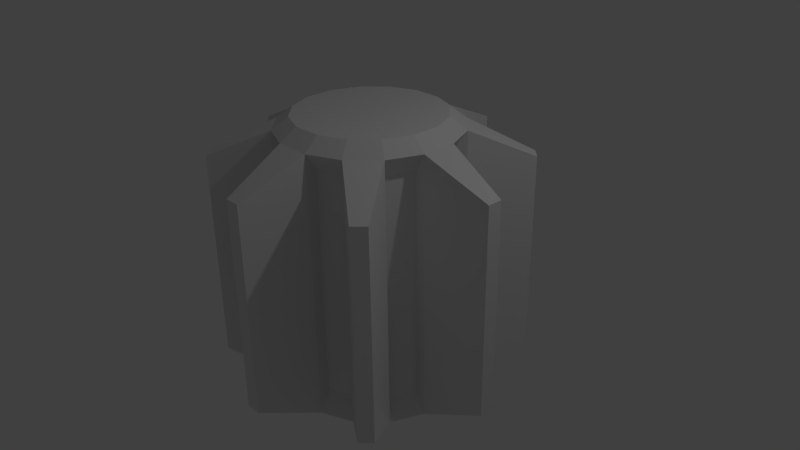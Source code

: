 # Source: model-na.blend  (saved by Blender 2.70.5; exported with 4.5.12 LTS)
import bpy
from mathutils import Matrix  # noqa: F401  (used for matrix-valued properties, if any)

bpy.ops.wm.read_factory_settings(use_empty=True)
scene = bpy.context.scene
scene.name = 'Scene'

# ---- collections
col_collection_1 = bpy.data.collections.new('Collection 1'); scene.collection.children.link(col_collection_1)

# ---- materials (node trees are filled in below, after node groups)
mat_material_001 = bpy.data.materials.new('Material.001')
mat_material_001.alpha_threshold = 0.0
mat_material_001.use_transparent_shadow = False
mat_material_001.roughness = 0.5
mat_material_001.line_color = (0.0, 0.0, 0.0, 1.0)

# ---- material node trees

# ---- world
world_world = bpy.data.worlds.new('World'); scene.world = world_world
world_world.color = (0.05088, 0.05088, 0.05088)
world_world.use_sun_shadow = False
world_world.sun_shadow_jitter_overblur = 0.0
world_world.cycles.sampling_method = 'MANUAL'
world_world.cycles.sample_map_resolution = 256

# ---- cameras
cam_camera = bpy.data.cameras.new('Camera')
cam_camera.clip_end = 100.0
cam_camera.lens = 35.0
cam_camera.sensor_width = 32.0
cam_camera.sensor_height = 18.0
cam_camera.ortho_scale = 7.314
cam_camera.dof.focus_distance = 0.0
cam_camera.dof.aperture_fstop = 128.0

# ---- lights
light_point = bpy.data.lights.new('Point', 'POINT')
light_point.transmission_factor = 0.0
light_point.energy = 100.0
light_point.shadow_buffer_clip_start = 0.5
light_point.shadow_soft_size = 0.1
light_point.shadow_maximum_resolution = 0.006
light_point.use_absolute_resolution = True
light_point.cycles.use_multiple_importance_sampling = False
light_lamp = bpy.data.lights.new('Lamp', 'POINT')
light_lamp.transmission_factor = 0.0
light_lamp.cutoff_distance = 30.0
light_lamp.energy = 100.0
light_lamp.shadow_buffer_clip_start = 1.001
light_lamp.shadow_soft_size = 0.1
light_lamp.shadow_maximum_resolution = 0.006
light_lamp.use_absolute_resolution = True
light_lamp.cycles.use_multiple_importance_sampling = False

# ---- meshes
me_cylinder = bpy.data.meshes.new('Cylinder')
me_cylinder.from_pydata([(0.0, 1.0, -1.0), (0.0, 1.0, 1.036), (0.1951, 0.9808, -1.0), (0.1951, 0.9808, 1.036), (0.3827, 0.9239, -1.0), (0.3827, 0.9239, 1.036), (0.5556, 0.8315, -1.0), (0.5556, 0.8315, 1.036), (0.7071, 0.7071, -1.0), (0.7071, 0.7071, 1.036), (0.8315, 0.5556, -1.0), (0.8315, 0.5556, 1.036), (0.9239, 0.3827, -1.0), (0.9239, 0.3827, 1.036), (0.9808, 0.1951, -1.0), (0.9808, 0.1951, 1.036), (1.0, 7.55e-08, -1.0), (1.0, 7.55e-08, 1.036), (0.9808, -0.1951, -1.0), (0.9808, -0.1951, 1.036), (0.9239, -0.3827, -1.0), (0.9239, -0.3827, 1.036), (0.8315, -0.5556, -1.0), (0.8315, -0.5556, 1.036), (0.7071, -0.7071, -1.0), (0.7071, -0.7071, 1.036), (0.5556, -0.8315, -1.0), (0.5556, -0.8315, 1.036), (0.3827, -0.9239, -1.0), (0.3827, -0.9239, 1.036), (0.1951, -0.9808, -1.0), (0.1951, -0.9808, 1.036), (-3.258e-07, -1.0, -1.0), (-3.258e-07, -1.0, 1.036), (-0.1951, -0.9808, -1.0), (-0.1951, -0.9808, 1.036), (-0.3827, -0.9239, -1.0), (-0.3827, -0.9239, 1.036), (-0.5556, -0.8315, -1.0), (-0.5556, -0.8315, 1.036), (-0.7071, -0.7071, -1.0), (-0.7071, -0.7071, 1.036), (-0.8315, -0.5556, -1.0), (-0.8315, -0.5556, 1.036), (-0.9239, -0.3827, -1.0), (-0.9239, -0.3827, 1.036), (-0.9808, -0.1951, -1.0), (-0.9808, -0.1951, 1.036), (-1.0, 9.656e-07, -1.0), (-1.0, 9.656e-07, 1.036), (-0.9808, 0.1951, -1.0), (-0.9808, 0.1951, 1.036), (-0.9239, 0.3827, -1.0), (-0.9239, 0.3827, 1.036), (-0.8315, 0.5556, -1.0), (-0.8315, 0.5556, 1.036), (-0.7071, 0.7071, -1.0), (-0.7071, 0.7071, 1.036), (-0.5556, 0.8315, -1.0), (-0.5556, 0.8315, 1.036), (-0.3827, 0.9239, -1.0), (-0.3827, 0.9239, 1.036), (-0.1951, 0.9808, -1.0), (-0.1951, 0.9808, 1.036)], [], [(0, 1, 3, 2), (2, 3, 5, 4), (4, 5, 7, 6), (6, 7, 9, 8), (8, 9, 11, 10), (10, 11, 13, 12), (12, 13, 15, 14), (14, 15, 17, 16), (16, 17, 19, 18), (18, 19, 21, 20), (20, 21, 23, 22), (22, 23, 25, 24), (24, 25, 27, 26), (26, 27, 29, 28), (28, 29, 31, 30), (30, 31, 33, 32), (32, 33, 35, 34), (34, 35, 37, 36), (36, 37, 39, 38), (38, 39, 41, 40), (40, 41, 43, 42), (42, 43, 45, 44), (44, 45, 47, 46), (46, 47, 49, 48), (48, 49, 51, 50), (50, 51, 53, 52), (52, 53, 55, 54), (54, 55, 57, 56), (56, 57, 59, 58), (58, 59, 61, 60), (3, 1, 63, 61, 59, 57, 55, 53, 51, 49, 47, 45, 43, 41, 39, 37, 35, 33, 31, 29, 27, 25, 23, 21, 19, 17, 15, 13, 11, 9, 7, 5), (62, 63, 1, 0), (60, 61, 63, 62), (0, 2, 4, 6, 8, 10, 12, 14, 16, 18, 20, 22, 24, 26, 28, 30, 32, 34, 36, 38, 40, 42, 44, 46, 48, 50, 52, 54, 56, 58, 60, 62)])
me_cylinder.materials.append(mat_material_001)
me_cylinder.use_remesh_preserve_volume = False
me_cylinder.use_remesh_preserve_attributes = False
me_cylinder.use_mirror_vertex_groups = False
me_cylinder.update()
me_cylinder_001 = bpy.data.meshes.new('Cylinder.001')
me_cylinder_001.from_pydata([(0.2341, 1.159, -1.775), (0.2341, 1.159, 1.772), (0.6597, 0.9811, -1.775), (0.6597, 0.9811, 1.772), (0.985, 0.6539, -1.775), (0.985, 0.6539, 1.772), (1.16, 0.2272, -1.775), (1.16, 0.2272, 1.772), (1.159, -0.2341, -1.775), (1.159, -0.2341, 1.772), (0.9811, -0.6597, -1.775), (0.9811, -0.6597, 1.772), (0.6539, -0.985, -1.775), (0.6539, -0.985, 1.772), (0.2272, -1.16, -1.775), (0.2272, -1.16, 1.772), (-0.2341, -1.159, -1.775), (-0.2341, -1.159, 1.772), (-0.6597, -0.9811, -1.775), (-0.6597, -0.9811, 1.772), (-0.985, -0.6539, -1.775), (-0.985, -0.6539, 1.772), (-1.16, -0.2272, -1.775), (-1.16, -0.2272, 1.772), (-1.159, 0.2341, -1.775), (-1.159, 0.2341, 1.772), (-0.9811, 0.6597, -1.775), (-0.9811, 0.6597, 1.772), (-0.6539, 0.985, -1.775), (-0.6539, 0.985, 1.772), (-0.2272, 1.16, -1.775), (-0.2272, 1.16, 1.772), (0.1919, 0.9498, 1.932), (0.5407, 0.804, 1.932), (0.8072, 0.5359, 1.932), (0.9509, 0.1862, 1.932), (0.9498, -0.1919, 1.932), (0.804, -0.5407, 1.932), (0.5359, -0.8072, 1.932), (0.1862, -0.9509, 1.932), (-0.1919, -0.9498, 1.932), (-0.5407, -0.804, 1.932), (-0.8072, -0.5359, 1.932), (-0.9509, -0.1862, 1.932), (-0.9498, 0.1919, 1.932), (-0.804, 0.5407, 1.932), (-0.5359, 0.8072, 1.932), (-0.1862, 0.9509, 1.932), (0.2145, 1.062, -1.86), (0.6046, 0.8991, -1.86), (0.9027, 0.5993, -1.86), (1.063, 0.2082, -1.86), (1.062, -0.2145, -1.86), (0.8991, -0.6046, -1.86), (0.5993, -0.9027, -1.86), (0.2082, -1.063, -1.86), (-0.2145, -1.062, -1.86), (-0.6046, -0.8991, -1.86), (-0.9027, -0.5993, -1.86), (-1.063, -0.2082, -1.86), (-1.062, 0.2145, -1.86), (-0.8991, 0.6046, -1.86), (-0.5993, 0.9027, -1.86), (-0.2082, 1.063, -1.86), (0.1995, 0.9878, -1.513), (0.1995, 0.9878, 1.51), (0.5624, 0.8363, -1.513), (0.5624, 0.8363, 1.51), (0.8396, 0.5574, -1.513), (0.8396, 0.5574, 1.51), (0.989, 0.1937, -1.513), (0.989, 0.1937, 1.51), (0.9878, -0.1995, -1.513), (0.9878, -0.1995, 1.51), (0.8363, -0.5624, -1.513), (0.8363, -0.5624, 1.51), (0.5574, -0.8396, -1.513), (0.5574, -0.8396, 1.51), (0.1937, -0.989, -1.513), (0.1937, -0.989, 1.51), (-0.1995, -0.9878, -1.513), (-0.1995, -0.9878, 1.51), (-0.5624, -0.8363, -1.513), (-0.5624, -0.8363, 1.51), (-0.8396, -0.5574, -1.513), (-0.8396, -0.5574, 1.51), (-0.989, -0.1937, -1.513), (-0.989, -0.1937, 1.51), (-0.9878, 0.1995, -1.513), (-0.9878, 0.1995, 1.51), (-0.8363, 0.5624, -1.513), (-0.8363, 0.5624, 1.51), (-0.5574, 0.8396, -1.513), (-0.5574, 0.8396, 1.51), (-0.1937, 0.989, -1.513), (-0.1937, 0.989, 1.51), (0.1054, 2.0, -1.396), (0.1054, 2.0, 1.393), (1.348, 1.481, -1.396), (1.348, 1.481, 1.393), (1.489, 1.339, -1.396), (1.489, 1.339, 1.393), (2.0, 0.09356, -1.396), (2.0, 0.09356, 1.393), (2.0, -0.1054, -1.396), (2.0, -0.1054, 1.393), (1.481, -1.348, -1.396), (1.481, -1.348, 1.393), (1.339, -1.489, -1.396), (1.339, -1.489, 1.393), (0.09356, -2.0, -1.396), (0.09356, -2.0, 1.393), (-0.1054, -2.0, -1.396), (-0.1054, -2.0, 1.393), (-1.348, -1.481, -1.396), (-1.348, -1.481, 1.393), (-1.489, -1.339, -1.396), (-1.489, -1.339, 1.393), (-2.0, -0.09356, -1.396), (-2.0, -0.09356, 1.393), (-2.0, 0.1054, -1.396), (-2.0, 0.1054, 1.393), (-1.481, 1.348, -1.396), (-1.481, 1.348, 1.393), (-1.339, 1.489, -1.396), (-1.339, 1.489, 1.393), (-0.09356, 2.0, -1.396), (-0.09356, 2.0, 1.393)], [], [(15, 14, 78, 79), (11, 13, 109, 107), (1, 3, 67, 65), (14, 15, 111, 110), (7, 6, 70, 71), (3, 5, 101, 99), (10, 8, 72, 74), (6, 7, 103, 102), (18, 16, 80, 82), (19, 21, 117, 115), (23, 22, 86, 87), (22, 23, 119, 118), (26, 24, 88, 90), (27, 29, 125, 123), (21, 19, 41, 42), (30, 31, 127, 126), (31, 30, 94, 95), (8, 10, 53, 52), (33, 32, 47, 46, 45, 44, 43, 42, 41, 40, 39, 38, 37, 36, 35, 34), (5, 3, 33, 34), (3, 1, 32, 33), (29, 27, 45, 46), (13, 11, 37, 38), (27, 25, 44, 45), (11, 9, 36, 37), (19, 17, 40, 41), (17, 15, 39, 40), (25, 23, 43, 44), (9, 7, 35, 36), (1, 31, 47, 32), (7, 5, 34, 35), (31, 29, 46, 47), (15, 13, 38, 39), (23, 21, 42, 43), (48, 49, 50, 51, 52, 53, 54, 55, 56, 57, 58, 59, 60, 61, 62, 63), (16, 18, 57, 56), (24, 26, 61, 60), (22, 24, 60, 59), (6, 8, 52, 51), (30, 0, 48, 63), (14, 16, 56, 55), (28, 30, 63, 62), (12, 14, 55, 54), (20, 22, 59, 58), (4, 6, 51, 50), (18, 20, 58, 57), (2, 4, 50, 49), (0, 2, 49, 48), (26, 28, 62, 61), (10, 12, 54, 53), (64, 65, 67, 66), (68, 69, 71, 70), (72, 73, 75, 74), (76, 77, 79, 78), (80, 81, 83, 82), (84, 85, 87, 86), (88, 89, 91, 90), (92, 93, 95, 94), (28, 29, 93, 92), (25, 27, 91, 89), (20, 21, 85, 84), (17, 19, 83, 81), (12, 13, 77, 76), (9, 11, 75, 73), (4, 5, 69, 68), (0, 1, 65, 64), (30, 28, 92, 94), (27, 26, 90, 91), (22, 20, 84, 86), (19, 18, 82, 83), (3, 2, 66, 67), (14, 12, 76, 78), (11, 10, 74, 75), (6, 4, 68, 70), (29, 31, 95, 93), (24, 25, 89, 88), (21, 23, 87, 85), (16, 17, 81, 80), (5, 7, 71, 69), (2, 0, 64, 66), (13, 15, 79, 77), (8, 9, 73, 72), (98, 99, 101, 100), (102, 103, 105, 104), (106, 107, 109, 108), (110, 111, 113, 112), (114, 115, 117, 116), (118, 119, 121, 120), (122, 123, 125, 124), (126, 127, 97, 96), (0, 30, 126, 96), (29, 28, 124, 125), (24, 22, 118, 120), (21, 20, 116, 117), (13, 12, 108, 109), (8, 6, 102, 104), (5, 4, 100, 101), (1, 0, 96, 97), (16, 14, 110, 112), (31, 1, 97, 127), (26, 27, 123, 122), (23, 25, 121, 119), (18, 19, 115, 114), (2, 3, 99, 98), (15, 17, 113, 111), (10, 11, 107, 106), (7, 9, 105, 103), (28, 26, 122, 124), (25, 24, 120, 121), (20, 18, 114, 116), (17, 16, 112, 113), (4, 2, 98, 100), (12, 10, 106, 108), (9, 8, 104, 105)])
_uv = me_cylinder_001.uv_layers.new(name='UVMap')
_uv.uv.foreach_set('vector', [0.4668, 0.3333, 0.4668, 0.6667, 0.4506, 0.6421, 0.4506, 0.3579, 0.1559, 0.06826, 0.1158, 0.08485, 0.0969, 0.007157, 0.1142, 0.0, 0.488, 0.6667, 0.5281, 0.6667, 0.519, 0.6913, 0.4848, 0.6913, 0.4668, 0.6667, 0.4668, 0.3333, 0.5459, 0.3689, 0.5459, 0.6311, 0.5628, 0.3333, 0.5628, 0.6667, 0.5467, 0.6421, 0.5467, 0.3579, 0.2869, 0.1556, 0.2703, 0.1155, 0.3482, 0.09666, 0.3553, 0.1139, 0.5715, 0.6667, 0.6117, 0.6667, 0.6149, 0.6913, 0.5806, 0.6913, 0.5628, 0.6667, 0.5628, 0.3333, 0.642, 0.3689, 0.642, 0.6311, 0.7438, 0.6667, 0.7814, 0.6667, 0.7867, 0.6913, 0.7547, 0.6913, 0.06842, 0.1989, 0.08506, 0.239, 0.007174, 0.2578, 0.0, 0.2405, 0.812, 0.3333, 0.812, 0.0, 0.8284, 0.0246, 0.8284, 0.3087, 0.812, 0.0, 0.812, 0.3333, 0.7352, 0.2978, 0.7352, 0.03557, 0.7438, 1.0, 0.7063, 1.0, 0.7009, 0.9754, 0.7329, 0.9754, 0.1994, 0.2862, 0.2395, 0.2696, 0.2584, 0.3473, 0.2411, 0.3545, 0.08506, 0.239, 0.06842, 0.1989, 0.08814, 0.195, 0.1018, 0.2278, 0.7188, 0.0, 0.7188, 0.3333, 0.642, 0.2978, 0.642, 0.03557, 0.7188, 0.3333, 0.7188, 0.0, 0.7352, 0.0246, 0.7352, 0.3087, 0.2395, 0.4393, 0.2703, 0.47, 0.2625, 0.4751, 0.2344, 0.447, 0.2672, 0.1595, 0.2672, 0.195, 0.2536, 0.2278, 0.2284, 0.253, 0.1955, 0.2665, 0.1599, 0.2665, 0.127, 0.253, 0.1018, 0.2278, 0.08814, 0.195, 0.08814, 0.1595, 0.1018, 0.1266, 0.127, 0.1015, 0.1599, 0.08792, 0.1955, 0.08792, 0.2284, 0.1015, 0.2536, 0.1266, 0.2703, 0.1155, 0.2869, 0.1556, 0.2672, 0.1595, 0.2536, 0.1266, 0.2869, 0.1556, 0.2869, 0.1989, 0.2672, 0.195, 0.2672, 0.1595, 0.2395, 0.2696, 0.1994, 0.2862, 0.1955, 0.2665, 0.2284, 0.253, 0.1158, 0.08485, 0.1559, 0.06826, 0.1599, 0.08792, 0.127, 0.1015, 0.1994, 0.2862, 0.1559, 0.2862, 0.1599, 0.2665, 0.1955, 0.2665, 0.1559, 0.06826, 0.1994, 0.06826, 0.1955, 0.08792, 0.1599, 0.08792, 0.06842, 0.1989, 0.06842, 0.1556, 0.08814, 0.1595, 0.08814, 0.195, 0.06842, 0.1556, 0.08506, 0.1155, 0.1018, 0.1266, 0.08814, 0.1595, 0.1559, 0.2862, 0.1158, 0.2696, 0.127, 0.253, 0.1599, 0.2665, 0.1994, 0.06826, 0.2395, 0.08485, 0.2284, 0.1015, 0.1955, 0.08792, 0.2869, 0.1989, 0.2703, 0.239, 0.2536, 0.2278, 0.2672, 0.195, 0.2395, 0.08485, 0.2703, 0.1155, 0.2536, 0.1266, 0.2284, 0.1015, 0.2703, 0.239, 0.2395, 0.2696, 0.2284, 0.253, 0.2536, 0.2278, 0.08506, 0.1155, 0.1158, 0.08485, 0.127, 0.1015, 0.1018, 0.1266, 0.1158, 0.2696, 0.08506, 0.239, 0.1018, 0.2278, 0.127, 0.253, 0.09279, 0.4751, 0.121, 0.447, 0.1578, 0.4318, 0.1976, 0.4318, 0.2344, 0.447, 0.2625, 0.4751, 0.2778, 0.5118, 0.2778, 0.5516, 0.2625, 0.5883, 0.2344, 0.6164, 0.1976, 0.6316, 0.1578, 0.6316, 0.121, 0.6164, 0.09279, 0.5883, 0.07755, 0.5516, 0.07755, 0.5118, 0.2703, 0.5934, 0.2395, 0.6241, 0.2344, 0.6164, 0.2625, 0.5883, 0.1158, 0.6241, 0.08506, 0.5934, 0.09279, 0.5883, 0.121, 0.6164, 0.1559, 0.6407, 0.1158, 0.6241, 0.121, 0.6164, 0.1578, 0.6316, 0.1994, 0.4227, 0.2395, 0.4393, 0.2344, 0.447, 0.1976, 0.4318, 0.06842, 0.51, 0.08506, 0.47, 0.09279, 0.4751, 0.07755, 0.5118, 0.2869, 0.5534, 0.2703, 0.5934, 0.2625, 0.5883, 0.2778, 0.5516, 0.06842, 0.5534, 0.06842, 0.51, 0.07755, 0.5118, 0.07755, 0.5516, 0.2869, 0.51, 0.2869, 0.5534, 0.2778, 0.5516, 0.2778, 0.5118, 0.1994, 0.6407, 0.1559, 0.6407, 0.1578, 0.6316, 0.1976, 0.6316, 0.1559, 0.4227, 0.1994, 0.4227, 0.1976, 0.4318, 0.1578, 0.4318, 0.2395, 0.6241, 0.1994, 0.6407, 0.1976, 0.6316, 0.2344, 0.6164, 0.1158, 0.4393, 0.1559, 0.4227, 0.1578, 0.4318, 0.121, 0.447, 0.08506, 0.47, 0.1158, 0.4393, 0.121, 0.447, 0.09279, 0.4751, 0.08506, 0.5934, 0.06842, 0.5534, 0.07755, 0.5516, 0.09279, 0.5883, 0.2703, 0.47, 0.2869, 0.51, 0.2778, 0.5118, 0.2625, 0.4751, 0.4848, 0.9754, 0.4848, 0.6913, 0.519, 0.6913, 0.519, 0.9754, 0.5373, 0.9754, 0.5373, 0.6913, 0.5715, 0.6913, 0.5715, 0.9754, 0.6149, 0.6913, 0.6149, 0.9754, 0.5806, 0.9754, 0.5806, 0.6913, 0.6651, 0.9754, 0.6651, 0.6913, 0.7009, 0.6913, 0.7009, 0.9754, 0.7867, 0.6913, 0.7867, 0.9754, 0.7547, 0.9754, 0.7547, 0.6913, 0.6221, 0.9754, 0.6221, 0.6913, 0.6579, 0.6913, 0.6579, 0.9754, 0.7009, 0.9754, 0.7009, 0.6913, 0.7329, 0.6913, 0.7329, 0.9754, 0.9655, 0.6421, 0.9655, 0.3579, 0.9997, 0.3579, 0.9997, 0.6421, 0.9863, 0.3333, 0.9863, 0.0, 1.0, 0.0246, 1.0, 0.3087, 0.7063, 0.6667, 0.7438, 0.6667, 0.7329, 0.6913, 0.7009, 0.6913, 0.835, 0.6667, 0.835, 1.0, 0.8214, 0.9754, 0.8214, 0.6913, 0.7814, 1.0, 0.7438, 1.0, 0.7547, 0.9754, 0.7867, 0.9754, 0.9863, 0.0, 0.9863, 0.3333, 0.9716, 0.3087, 0.9716, 0.0246, 0.6117, 1.0, 0.5715, 1.0, 0.5806, 0.9754, 0.6149, 0.9754, 0.6424, 0.6667, 0.6424, 0.3333, 0.6572, 0.3579, 0.6572, 0.6421, 0.4345, 0.6667, 0.4345, 0.3333, 0.4506, 0.3579, 0.4506, 0.6421, 0.9965, 0.6667, 0.9563, 0.6667, 0.9655, 0.6421, 0.9997, 0.6421, 0.9169, 0.6667, 0.9169, 1.0, 0.9046, 0.9754, 0.9046, 0.6913, 0.6569, 1.0, 0.6149, 1.0, 0.6221, 0.9754, 0.6579, 0.9754, 0.8077, 1.0, 0.8077, 0.6667, 0.8214, 0.6913, 0.8214, 0.9754, 0.9169, 1.0, 0.9169, 0.6667, 0.9292, 0.6913, 0.9292, 0.9754, 0.6999, 1.0, 0.6579, 1.0, 0.6651, 0.9754, 0.7009, 0.9754, 0.835, 1.0, 0.835, 0.6667, 0.8487, 0.6913, 0.8487, 0.9754, 0.5683, 1.0, 0.5281, 1.0, 0.5373, 0.9754, 0.5715, 0.9754, 0.9563, 0.3333, 0.9965, 0.3333, 0.9997, 0.3579, 0.9655, 0.3579, 0.6258, 0.3333, 0.6258, 0.0, 0.642, 0.0246, 0.642, 0.3087, 0.6149, 0.6667, 0.6569, 0.6667, 0.6579, 0.6913, 0.6221, 0.6913, 0.4355, 0.3333, 0.4355, 0.0, 0.451, 0.0246, 0.451, 0.3087, 0.5281, 0.6667, 0.5683, 0.6667, 0.5715, 0.6913, 0.5373, 0.6913, 0.5281, 1.0, 0.488, 1.0, 0.4848, 0.9754, 0.519, 0.9754, 0.6579, 0.6667, 0.6999, 0.6667, 0.7009, 0.6913, 0.6651, 0.6913, 0.4665, 0.0, 0.4665, 0.3333, 0.451, 0.3087, 0.451, 0.0246, 0.7999, 0.6311, 0.7999, 0.3689, 0.8131, 0.3689, 0.8131, 0.6311, 0.8055, 0.6667, 0.8055, 0.9289, 0.7867, 0.9289, 0.7867, 0.6667, 0.8284, 0.2978, 0.8284, 0.03557, 0.8433, 0.03557, 0.8433, 0.2978, 0.8673, 0.6667, 0.8673, 0.9289, 0.8487, 0.9289, 0.8487, 0.6667, 0.8858, 0.3689, 0.8858, 0.6311, 0.8709, 0.6311, 0.8709, 0.3689, 0.8673, 0.9289, 0.8673, 0.6667, 0.8858, 0.6667, 0.8858, 0.9289, 0.7352, 0.3689, 0.7352, 0.6311, 0.7219, 0.6311, 0.7219, 0.3689, 0.9046, 0.6667, 0.9046, 0.9289, 0.8858, 0.9289, 0.8858, 0.6667, 0.08506, 0.47, 0.06842, 0.51, 1.123e-08, 0.4684, 0.007174, 0.4511, 0.6572, 0.6667, 0.6572, 0.3333, 0.7219, 0.3689, 0.7219, 0.6311, 0.1158, 0.6241, 0.1559, 0.6407, 0.1142, 0.7089, 0.0969, 0.7018, 0.8131, 0.6667, 0.8131, 0.3333, 0.8709, 0.3689, 0.8709, 0.6311, 0.9011, 0.0, 0.9011, 0.3333, 0.8433, 0.2978, 0.8433, 0.03557, 0.2395, 0.4393, 0.1994, 0.4227, 0.2411, 0.3545, 0.2584, 0.3616, 0.4201, 1.0, 0.4201, 0.6667, 0.4848, 0.7022, 0.4848, 0.9644, 0.4345, 0.3333, 0.4345, 0.6667, 0.3553, 0.6311, 0.3553, 0.3689, 0.2703, 0.5934, 0.2869, 0.5534, 0.3553, 0.595, 0.3482, 0.6123, 0.2703, 0.239, 0.2869, 0.1989, 0.3553, 0.2405, 0.3482, 0.2578, 0.9563, 0.3333, 0.9563, 0.6667, 0.8858, 0.6311, 0.8858, 0.3689, 0.1158, 0.2696, 0.1559, 0.2862, 0.1142, 0.3545, 0.0969, 0.3473, 0.9011, 0.3333, 0.9011, 0.0, 0.9716, 0.03557, 0.9716, 0.2978, 0.7352, 0.6667, 0.7352, 0.3333, 0.7999, 0.3689, 0.7999, 0.6311, 0.08506, 0.1155, 0.06842, 0.1556, 4.492e-08, 0.1139, 0.007174, 0.09666, 0.4201, 0.6667, 0.4201, 1.0, 0.3553, 0.9644, 0.3553, 0.7022, 0.2395, 0.08485, 0.1994, 0.06826, 0.2411, 1.12e-08, 0.2584, 0.007157, 0.06842, 0.5534, 0.08506, 0.5934, 0.007174, 0.6123, 0.0, 0.595, 0.6258, 0.0, 0.6258, 0.3333, 0.5467, 0.2978, 0.5467, 0.03557, 0.1994, 0.6407, 0.2395, 0.6241, 0.2584, 0.7018, 0.2411, 0.7089, 0.4355, 0.0, 0.4355, 0.3333, 0.3553, 0.2978, 0.3553, 0.03557, 0.1559, 0.4227, 0.1158, 0.4393, 0.0969, 0.3616, 0.1142, 0.3545, 0.2869, 0.51, 0.2703, 0.47, 0.3482, 0.4511, 0.3553, 0.4684, 0.4665, 0.3333, 0.4665, 0.0, 0.5467, 0.03557, 0.5467, 0.2978])
me_cylinder_001.materials.append(mat_material_001)
me_cylinder_001.use_remesh_preserve_volume = False
me_cylinder_001.use_remesh_preserve_attributes = False
me_cylinder_001.use_mirror_vertex_groups = False
me_cylinder_001.update()

# ---- objects
ob_point = bpy.data.objects.new('Point', light_point)
ob_node_collider = bpy.data.objects.new('node_collider', me_cylinder)
ob_generator = bpy.data.objects.new('generator', me_cylinder_001)
ob_lamp = bpy.data.objects.new('Lamp', light_lamp)
ob_camera = bpy.data.objects.new('Camera', cam_camera)

# ---- transforms, parenting, visibility, modifiers, constraints
ob_point.location = (-1.231, 3.693, -6.82)
ob_point.lineart.crease_threshold = 0.0
ob_node_collider.location = (0.0, 0.0, 0.0)
ob_node_collider.scale = (1.694, 1.694, 1.856)
ob_node_collider.hide_viewport = True
ob_node_collider.hide_render = True
ob_node_collider.lineart.crease_threshold = 0.0
ob_generator.location = (0.0, 0.0, 0.0)
ob_generator.lineart.crease_threshold = 0.0
ob_lamp.location = (4.076, 1.005, 5.904)
ob_lamp.rotation_euler = (0.6503, 0.05522, 1.866)
ob_lamp.lock_rotations_4d = False
ob_lamp.empty_display_type = 'ARROWS'
ob_lamp.color = (0.0, 0.0, 0.0, 0.0)
ob_lamp.lineart.crease_threshold = 0.0
ob_camera.location = (7.481, -6.508, 5.344)
ob_camera.rotation_euler = (1.109, 0.01082, 0.8149)
ob_camera.lock_rotations_4d = False
ob_camera.empty_display_type = 'ARROWS'
ob_camera.color = (0.0, 0.0, 0.0, 0.0)
ob_camera.display_type = 'WIRE'
ob_camera.lineart.crease_threshold = 0.0

# ---- collection membership
col_collection_1.objects.link(ob_point)
col_collection_1.objects.link(ob_node_collider)
col_collection_1.objects.link(ob_generator)
col_collection_1.objects.link(ob_lamp)
col_collection_1.objects.link(ob_camera)

# ---- scene / render settings (as saved in the file)
scene.camera = ob_camera
scene.frame_start = 1; scene.frame_end = 250; scene.frame_set(1)
scene.render.engine = 'BLENDER_EEVEE_NEXT'
scene.render.resolution_percentage = 50
scene.render.dither_intensity = 0.0
scene.cycles.use_denoising = False
scene.cycles.samples = 10
scene.cycles.sampling_pattern = 'TABULATED_SOBOL'
scene.cycles.light_sampling_threshold = 0.0
scene.cycles.use_adaptive_sampling = False
scene.cycles.use_light_tree = False
scene.cycles.blur_glossy = 0.0
scene.cycles.volume_bounces = 1
scene.cycles.pixel_filter_type = 'GAUSSIAN'
scene.cycles.sample_clamp_indirect = 0.0
scene.view_settings.view_transform = 'Standard'
bpy.context.view_layer.update()
